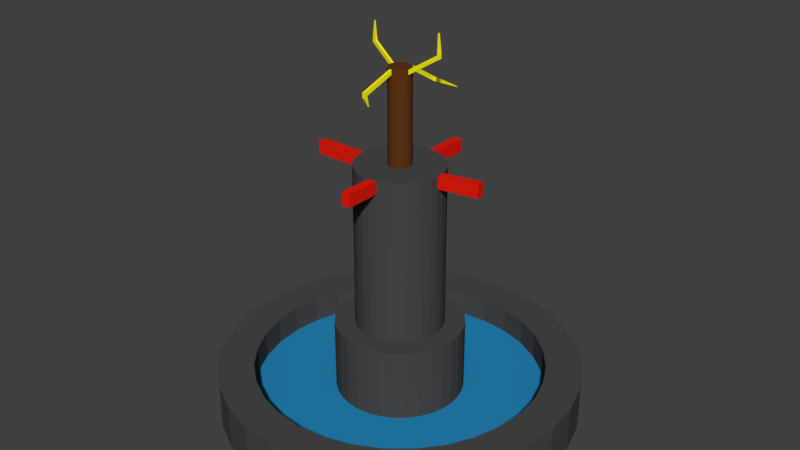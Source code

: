 # Source: pileta.blend  (saved by Blender 2.79.0; exported with 4.5.12 LTS)
import bpy
from mathutils import Matrix  # noqa: F401  (used for matrix-valued properties, if any)

bpy.ops.wm.read_factory_settings(use_empty=True)
scene = bpy.context.scene
scene.name = 'Scene'

# ---- collections
col_collection_1 = bpy.data.collections.new('Collection 1'); scene.collection.children.link(col_collection_1)

# ---- materials (node trees are filled in below, after node groups)
mat_material_001 = bpy.data.materials.new('Material.001')
mat_material_001.alpha_threshold = 0.0
mat_material_001.use_transparent_shadow = False
mat_material_001.diffuse_color = (0.06681, 0.06681, 0.06681, 1.0)
mat_material_001.roughness = 0.5
mat_material_002 = bpy.data.materials.new('Material.002')
mat_material_002.alpha_threshold = 0.0
mat_material_002.use_transparent_shadow = False
mat_material_002.diffuse_color = (0.01896, 0.241, 0.4869, 1.0)
mat_material_002.roughness = 0.5
mat_material_003 = bpy.data.materials.new('Material.003')
mat_material_003.alpha_threshold = 0.0
mat_material_003.use_transparent_shadow = False
mat_material_003.diffuse_color = (0.8, 0.01269, 0.004721, 1.0)
mat_material_003.roughness = 0.5
mat_material_004 = bpy.data.materials.new('Material.004')
mat_material_004.alpha_threshold = 0.0
mat_material_004.use_transparent_shadow = False
mat_material_004.diffuse_color = (0.1149, 0.03599, 0.007984, 1.0)
mat_material_004.roughness = 0.5
mat_material_005 = bpy.data.materials.new('Material.005')
mat_material_005.alpha_threshold = 0.0
mat_material_005.use_transparent_shadow = False
mat_material_005.diffuse_color = (1.0, 0.9141, 0.007331, 1.0)
mat_material_005.roughness = 0.5

# ---- material node trees

# ---- world
world_world = bpy.data.worlds.new('World'); scene.world = world_world
world_world.color = (0.05088, 0.05088, 0.05088)
world_world.use_sun_shadow = False
world_world.sun_shadow_jitter_overblur = 0.0
world_world.cycles.sampling_method = 'MANUAL'

# ---- meshes
me_cilindro = bpy.data.meshes.new('Cilindro')
me_cilindro.from_pydata([(0.0, 1.0, -1.0), (0.0, 1.0, 1.0), (0.1951, 0.9808, -1.0), (0.1951, 0.9808, 1.0), (0.3827, 0.9239, -1.0), (0.3827, 0.9239, 1.0), (0.5556, 0.8315, -1.0), (0.5556, 0.8315, 1.0), (0.7071, 0.7071, -1.0), (0.7071, 0.7071, 1.0), (0.8315, 0.5556, -1.0), (0.8315, 0.5556, 1.0), (0.9239, 0.3827, -1.0), (0.9239, 0.3827, 1.0), (0.9808, 0.1951, -1.0), (0.9808, 0.1951, 1.0), (1.0, 7.55e-08, -1.0), (1.0, 7.55e-08, 1.0), (0.9808, -0.1951, -1.0), (0.9808, -0.1951, 1.0), (0.9239, -0.3827, -1.0), (0.9239, -0.3827, 1.0), (0.8315, -0.5556, -1.0), (0.8315, -0.5556, 1.0), (0.7071, -0.7071, -1.0), (0.7071, -0.7071, 1.0), (0.5556, -0.8315, -1.0), (0.5556, -0.8315, 1.0), (0.3827, -0.9239, -1.0), (0.3827, -0.9239, 1.0), (0.1951, -0.9808, -1.0), (0.1951, -0.9808, 1.0), (-3.258e-07, -1.0, -1.0), (-3.258e-07, -1.0, 1.0), (-0.1951, -0.9808, -1.0), (-0.1951, -0.9808, 1.0), (-0.3827, -0.9239, -1.0), (-0.3827, -0.9239, 1.0), (-0.5556, -0.8315, -1.0), (-0.5556, -0.8315, 1.0), (-0.7071, -0.7071, -1.0), (-0.7071, -0.7071, 1.0), (-0.8315, -0.5556, -1.0), (-0.8315, -0.5556, 1.0), (-0.9239, -0.3827, -1.0), (-0.9239, -0.3827, 1.0), (-0.9808, -0.1951, -1.0), (-0.9808, -0.1951, 1.0), (-1.0, 9.656e-07, -1.0), (-1.0, 9.656e-07, 1.0), (-0.9808, 0.1951, -1.0), (-0.9808, 0.1951, 1.0), (-0.9239, 0.3827, -1.0), (-0.9239, 0.3827, 1.0), (-0.8315, 0.5556, -1.0), (-0.8315, 0.5556, 1.0), (-0.7071, 0.7071, -1.0), (-0.7071, 0.7071, 1.0), (-0.5556, 0.8315, -1.0), (-0.5556, 0.8315, 1.0), (-0.3827, 0.9239, -1.0), (-0.3827, 0.9239, 1.0), (-0.1951, 0.9808, -1.0), (-0.1951, 0.9808, 1.0), (0.1565, 0.7868, 1.0), (2.348e-08, 0.8022, 1.0), (0.307, 0.7412, 1.0), (0.4457, 0.667, 1.0), (0.5673, 0.5673, 1.0), (0.667, 0.4457, 1.0), (0.7412, 0.307, 1.0), (0.7868, 0.1565, 1.0), (0.8022, 1.169e-07, 1.0), (0.7868, -0.1565, 1.0), (0.7412, -0.307, 1.0), (0.667, -0.4457, 1.0), (0.5673, -0.5673, 1.0), (0.4457, -0.667, 1.0), (0.307, -0.7412, 1.0), (0.1565, -0.7868, 1.0), (-2.379e-07, -0.8022, 1.0), (-0.1565, -0.7868, 1.0), (-0.307, -0.7412, 1.0), (-0.4457, -0.667, 1.0), (-0.5673, -0.5673, 1.0), (-0.667, -0.4457, 1.0), (-0.7412, -0.307, 1.0), (-0.7868, -0.1565, 1.0), (-0.8022, 8.31e-07, 1.0), (-0.7868, 0.1565, 1.0), (-0.7412, 0.307, 1.0), (-0.667, 0.4457, 1.0), (-0.5673, 0.5673, 1.0), (-0.4457, 0.667, 1.0), (-0.307, 0.7412, 1.0), (-0.1565, 0.7868, 1.0), (0.1565, 0.7868, -0.1578), (2.348e-08, 0.8022, -0.1578), (0.307, 0.7412, -0.1578), (0.4457, 0.667, -0.1578), (0.5673, 0.5673, -0.1578), (0.667, 0.4457, -0.1578), (0.7412, 0.307, -0.1578), (0.7868, 0.1565, -0.1578), (0.8022, 1.169e-07, -0.1578), (0.7868, -0.1565, -0.1578), (0.7412, -0.307, -0.1578), (0.667, -0.4457, -0.1578), (0.5673, -0.5673, -0.1578), (0.4457, -0.667, -0.1578), (0.307, -0.7412, -0.1578), (0.1565, -0.7868, -0.1578), (-2.379e-07, -0.8022, -0.1578), (-0.1565, -0.7868, -0.1578), (-0.307, -0.7412, -0.1578), (-0.4457, -0.667, -0.1578), (-0.5673, -0.5673, -0.1578), (-0.667, -0.4457, -0.1578), (-0.7412, -0.307, -0.1578), (-0.7868, -0.1565, -0.1578), (-0.8022, 8.31e-07, -0.1578), (-0.7868, 0.1565, -0.1578), (-0.7412, 0.307, -0.1578), (-0.667, 0.4457, -0.1578), (-0.5673, 0.5673, -0.1578), (-0.4457, 0.667, -0.1578), (-0.307, 0.7412, -0.1578), (-0.1565, 0.7868, -0.1578), (0.0693, 0.3484, -0.1578), (5.663e-08, 0.3552, -0.1578), (0.1359, 0.3282, -0.1578), (0.1974, 0.2954, -0.1578), (0.2512, 0.2512, -0.1578), (0.2954, 0.1974, -0.1578), (0.3282, 0.1359, -0.1578), (0.3484, 0.0693, -0.1578), (0.3552, 2.305e-07, -0.1578), (0.3484, -0.0693, -0.1578), (0.3282, -0.1359, -0.1578), (0.2954, -0.1974, -0.1578), (0.2512, -0.2512, -0.1578), (0.1974, -0.2954, -0.1578), (0.1359, -0.3282, -0.1578), (0.0693, -0.3484, -0.1578), (-5.912e-08, -0.3552, -0.1578), (-0.0693, -0.3484, -0.1578), (-0.1359, -0.3282, -0.1578), (-0.1974, -0.2954, -0.1578), (-0.2512, -0.2512, -0.1578), (-0.2954, -0.1974, -0.1578), (-0.3282, -0.1359, -0.1578), (-0.3484, -0.0693, -0.1578), (-0.3552, 5.467e-07, -0.1578), (-0.3484, 0.0693, -0.1578), (-0.3282, 0.1359, -0.1578), (-0.2954, 0.1974, -0.1578), (-0.2512, 0.2512, -0.1578), (-0.1974, 0.2954, -0.1578), (-0.1359, 0.3282, -0.1578), (-0.0693, 0.3484, -0.1578), (0.0693, 0.3484, 2.97), (5.663e-08, 0.3552, 2.97), (0.1359, 0.3282, 2.97), (0.1974, 0.2954, 2.97), (0.2512, 0.2512, 2.97), (0.2954, 0.1974, 2.97), (0.3282, 0.1359, 2.97), (0.3484, 0.0693, 2.97), (0.3552, 2.305e-07, 2.97), (0.3484, -0.0693, 2.97), (0.3282, -0.1359, 2.97), (0.2954, -0.1974, 2.97), (0.2512, -0.2512, 2.97), (0.1974, -0.2954, 2.97), (0.1359, -0.3282, 2.97), (0.0693, -0.3484, 2.97), (-5.912e-08, -0.3552, 2.97), (-0.0693, -0.3484, 2.97), (-0.1359, -0.3282, 2.97), (-0.1974, -0.2954, 2.97), (-0.2512, -0.2512, 2.97), (-0.2954, -0.1974, 2.97), (-0.3282, -0.1359, 2.97), (-0.3484, -0.0693, 2.97), (-0.3552, 5.467e-07, 2.97), (-0.3484, 0.0693, 2.97), (-0.3282, 0.1359, 2.97), (-0.2954, 0.1974, 2.97), (-0.2512, 0.2512, 2.97), (-0.1974, 0.2954, 2.97), (-0.1359, 0.3282, 2.97), (-0.0693, 0.3484, 2.97), (0.04751, 0.2389, 2.97), (7.008e-08, 0.2435, 2.97), (0.0932, 0.225, 2.97), (0.1353, 0.2025, 2.97), (0.1722, 0.1722, 2.97), (0.2025, 0.1353, 2.97), (0.225, 0.0932, 2.97), (0.2389, 0.04751, 2.97), (0.2435, 2.614e-07, 2.97), (0.2389, -0.04751, 2.97), (0.225, -0.0932, 2.97), (0.2025, -0.1353, 2.97), (0.1722, -0.1722, 2.97), (0.1353, -0.2025, 2.97), (0.0932, -0.225, 2.97), (0.04751, -0.2389, 2.97), (-9.27e-09, -0.2435, 2.97), (-0.04751, -0.2389, 2.97), (-0.0932, -0.225, 2.97), (-0.1353, -0.2025, 2.97), (-0.1722, -0.1722, 2.97), (-0.2025, -0.1353, 2.97), (-0.225, -0.0932, 2.97), (-0.2389, -0.04751, 2.97), (-0.2435, 4.781e-07, 2.97), (-0.2389, 0.04751, 2.97), (-0.225, 0.0932, 2.97), (-0.2025, 0.1353, 2.97), (-0.1722, 0.1722, 2.97), (-0.1353, 0.2025, 2.97), (-0.0932, 0.225, 2.97), (-0.04751, 0.2389, 2.97), (0.04751, 0.2389, 9.529), (7.008e-08, 0.2435, 9.529), (0.0932, 0.225, 9.529), (0.1353, 0.2025, 9.529), (0.1722, 0.1722, 9.529), (0.2025, 0.1353, 9.529), (0.225, 0.0932, 9.529), (0.2389, 0.04751, 9.529), (0.2435, 2.614e-07, 9.529), (0.2389, -0.04751, 9.529), (0.225, -0.0932, 9.529), (0.2025, -0.1353, 9.529), (0.1722, -0.1722, 9.529), (0.1353, -0.2025, 9.529), (0.0932, -0.225, 9.529), (0.04751, -0.2389, 9.529), (-9.27e-09, -0.2435, 9.529), (-0.04751, -0.2389, 9.529), (-0.0932, -0.225, 9.529), (-0.1353, -0.2025, 9.529), (-0.1722, -0.1722, 9.529), (-0.2025, -0.1353, 9.529), (-0.225, -0.0932, 9.529), (-0.2389, -0.04751, 9.529), (-0.2435, 4.781e-07, 9.529), (-0.2389, 0.04751, 9.529), (-0.225, 0.0932, 9.529), (-0.2025, 0.1353, 9.529), (-0.1722, 0.1722, 9.529), (-0.1353, 0.2025, 9.529), (-0.0932, 0.225, 9.529), (-0.04751, 0.2389, 9.529), (0.04751, 0.2389, 10.09), (7.008e-08, 0.2435, 10.09), (0.0932, 0.225, 10.09), (0.1353, 0.2025, 10.09), (0.1722, 0.1722, 10.09), (0.2025, 0.1353, 10.09), (0.225, 0.0932, 10.09), (0.2389, 0.04751, 10.09), (0.2435, 2.614e-07, 10.09), (0.2389, -0.04751, 10.09), (0.225, -0.0932, 10.09), (0.2025, -0.1353, 10.09), (0.1722, -0.1722, 10.09), (0.1353, -0.2025, 10.09), (0.0932, -0.225, 10.09), (0.04751, -0.2389, 10.09), (-9.27e-09, -0.2435, 10.09), (-0.04751, -0.2389, 10.09), (-0.0932, -0.225, 10.09), (-0.1353, -0.2025, 10.09), (-0.1722, -0.1722, 10.09), (-0.2025, -0.1353, 10.09), (-0.225, -0.0932, 10.09), (-0.2389, -0.04751, 10.09), (-0.2435, 4.781e-07, 10.09), (-0.2389, 0.04751, 10.09), (-0.225, 0.0932, 10.09), (-0.2025, 0.1353, 10.09), (-0.1722, 0.1722, 10.09), (-0.1353, 0.2025, 10.09), (-0.0932, 0.225, 10.09), (-0.04751, 0.2389, 10.09), (0.01248, 0.06273, 10.09), (9.772e-08, 0.06396, 10.09), (0.02448, 0.05909, 10.09), (0.03553, 0.05318, 10.09), (0.04522, 0.04522, 10.09), (0.05318, 0.03553, 10.09), (0.05909, 0.02448, 10.09), (0.06273, 0.01248, 10.09), (0.06396, 3.066e-07, 10.09), (0.06273, -0.01248, 10.09), (0.05909, -0.02447, 10.09), (0.05318, -0.03553, 10.09), (0.04522, -0.04522, 10.09), (0.03553, -0.05318, 10.09), (0.02448, -0.05909, 10.09), (0.01248, -0.06273, 10.09), (7.688e-08, -0.06396, 10.09), (-0.01248, -0.06273, 10.09), (-0.02448, -0.05909, 10.09), (-0.03553, -0.05318, 10.09), (-0.04522, -0.04522, 10.09), (-0.05318, -0.03553, 10.09), (-0.05909, -0.02447, 10.09), (-0.06273, -0.01248, 10.09), (-0.06396, 3.635e-07, 10.09), (-0.06273, 0.01248, 10.09), (-0.05909, 0.02448, 10.09), (-0.05318, 0.03553, 10.09), (-0.04522, 0.04522, 10.09), (-0.03553, 0.05318, 10.09), (-0.02447, 0.05909, 10.09), (-0.01248, 0.06273, 10.09)], [], [(0, 1, 3, 2), (2, 3, 5, 4), (4, 5, 7, 6), (6, 7, 9, 8), (8, 9, 11, 10), (10, 11, 13, 12), (12, 13, 15, 14), (14, 15, 17, 16), (16, 17, 19, 18), (18, 19, 21, 20), (20, 21, 23, 22), (22, 23, 25, 24), (24, 25, 27, 26), (26, 27, 29, 28), (28, 29, 31, 30), (30, 31, 33, 32), (32, 33, 35, 34), (34, 35, 37, 36), (36, 37, 39, 38), (38, 39, 41, 40), (40, 41, 43, 42), (42, 43, 45, 44), (44, 45, 47, 46), (46, 47, 49, 48), (48, 49, 51, 50), (50, 51, 53, 52), (52, 53, 55, 54), (54, 55, 57, 56), (56, 57, 59, 58), (58, 59, 61, 60), (11, 9, 68, 69), (60, 61, 63, 62), (62, 63, 1, 0), (0, 2, 4, 6, 8, 10, 12, 14, 16, 18, 20, 22, 24, 26, 28, 30, 32, 34, 36, 38, 40, 42, 44, 46, 48, 50, 52, 54, 56, 58, 60, 62), (76, 75, 107, 108), (29, 27, 77, 78), (47, 45, 86, 87), (3, 1, 65, 64), (1, 63, 95, 65), (21, 19, 73, 74), (39, 37, 82, 83), (57, 55, 91, 92), (13, 11, 69, 70), (31, 29, 78, 79), (49, 47, 87, 88), (5, 3, 64, 66), (23, 21, 74, 75), (41, 39, 83, 84), (59, 57, 92, 93), (15, 13, 70, 71), (33, 31, 79, 80), (51, 49, 88, 89), (7, 5, 66, 67), (25, 23, 75, 76), (43, 41, 84, 85), (61, 59, 93, 94), (17, 15, 71, 72), (35, 33, 80, 81), (53, 51, 89, 90), (9, 7, 67, 68), (27, 25, 76, 77), (45, 43, 85, 86), (63, 61, 94, 95), (19, 17, 72, 73), (37, 35, 81, 82), (55, 53, 90, 91), (90, 89, 121, 122), (77, 76, 108, 109), (91, 90, 122, 123), (78, 77, 109, 110), (64, 65, 97, 96), (92, 91, 123, 124), (79, 78, 110, 111), (66, 64, 96, 98), (93, 92, 124, 125), (80, 79, 111, 112), (67, 66, 98, 99), (94, 93, 125, 126), (81, 80, 112, 113), (68, 67, 99, 100), (95, 94, 126, 127), (82, 81, 113, 114), (69, 68, 100, 101), (65, 95, 127, 97), (83, 82, 114, 115), (70, 69, 101, 102), (84, 83, 115, 116), (71, 70, 102, 103), (85, 84, 116, 117), (72, 71, 103, 104), (86, 85, 117, 118), (73, 72, 104, 105), (87, 86, 118, 119), (74, 73, 105, 106), (88, 87, 119, 120), (75, 74, 106, 107), (89, 88, 120, 121), (146, 145, 177, 178), (181, 180, 212, 213), (133, 132, 164, 165), (129, 159, 191, 161), (147, 146, 178, 179), (134, 133, 165, 166), (148, 147, 179, 180), (135, 134, 166, 167), (149, 148, 180, 181), (136, 135, 167, 168), (150, 149, 181, 182), (137, 136, 168, 169), (151, 150, 182, 183), (138, 137, 169, 170), (152, 151, 183, 184), (139, 138, 170, 171), (153, 152, 184, 185), (140, 139, 171, 172), (154, 153, 185, 186), (141, 140, 172, 173), (155, 154, 186, 187), (142, 141, 173, 174), (128, 129, 161, 160), (156, 155, 187, 188), (143, 142, 174, 175), (130, 128, 160, 162), (157, 156, 188, 189), (144, 143, 175, 176), (131, 130, 162, 163), (158, 157, 189, 190), (145, 144, 176, 177), (132, 131, 163, 164), (159, 158, 190, 191), (216, 215, 247, 248), (168, 167, 199, 200), (182, 181, 213, 214), (169, 168, 200, 201), (183, 182, 214, 215), (170, 169, 201, 202), (184, 183, 215, 216), (171, 170, 202, 203), (185, 184, 216, 217), (172, 171, 203, 204), (186, 185, 217, 218), (173, 172, 204, 205), (187, 186, 218, 219), (174, 173, 205, 206), (160, 161, 193, 192), (188, 187, 219, 220), (175, 174, 206, 207), (162, 160, 192, 194), (189, 188, 220, 221), (176, 175, 207, 208), (163, 162, 194, 195), (190, 189, 221, 222), (177, 176, 208, 209), (164, 163, 195, 196), (191, 190, 222, 223), (178, 177, 209, 210), (165, 164, 196, 197), (161, 191, 223, 193), (179, 178, 210, 211), (166, 165, 197, 198), (180, 179, 211, 212), (167, 166, 198, 199), (251, 250, 282, 283), (203, 202, 234, 235), (217, 216, 248, 249), (204, 203, 235, 236), (218, 217, 249, 250), (205, 204, 236, 237), (219, 218, 250, 251), (206, 205, 237, 238), (192, 193, 225, 224), (220, 219, 251, 252), (207, 206, 238, 239), (194, 192, 224, 226), (221, 220, 252, 253), (208, 207, 239, 240), (195, 194, 226, 227), (222, 221, 253, 254), (209, 208, 240, 241), (196, 195, 227, 228), (223, 222, 254, 255), (210, 209, 241, 242), (197, 196, 228, 229), (193, 223, 255, 225), (211, 210, 242, 243), (198, 197, 229, 230), (212, 211, 243, 244), (199, 198, 230, 231), (213, 212, 244, 245), (200, 199, 231, 232), (214, 213, 245, 246), (201, 200, 232, 233), (215, 214, 246, 247), (202, 201, 233, 234), (287, 286, 318, 319), (238, 237, 269, 270), (252, 251, 283, 284), (239, 238, 270, 271), (226, 224, 256, 258), (253, 252, 284, 285), (227, 226, 258, 259), (254, 253, 285, 286), (241, 240, 272, 273), (228, 227, 259, 260), (255, 254, 286, 287), (242, 241, 273, 274), (229, 228, 260, 261), (225, 255, 287, 257), (243, 242, 274, 275), (230, 229, 261, 262), (244, 243, 275, 276), (231, 230, 262, 263), (245, 244, 276, 277), (246, 245, 277, 278), (233, 232, 264, 265), (247, 246, 278, 279), (234, 233, 265, 266), (235, 234, 266, 267), (249, 248, 280, 281), (236, 235, 267, 268), (250, 249, 281, 282), (237, 236, 268, 269), (274, 273, 305, 306), (261, 260, 292, 293), (257, 287, 319, 289), (275, 274, 306, 307), (262, 261, 293, 294), (276, 275, 307, 308), (263, 262, 294, 295), (277, 276, 308, 309), (264, 263, 295, 296), (278, 277, 309, 310), (265, 264, 296, 297), (279, 278, 310, 311), (266, 265, 297, 298), (280, 279, 311, 312), (267, 266, 298, 299), (281, 280, 312, 313), (268, 267, 299, 300), (282, 281, 313, 314), (269, 268, 300, 301), (283, 282, 314, 315), (270, 269, 301, 302), (256, 257, 289, 288), (284, 283, 315, 316), (271, 270, 302, 303), (258, 256, 288, 290), (285, 284, 316, 317), (272, 271, 303, 304), (259, 258, 290, 291), (286, 285, 317, 318), (273, 272, 304, 305), (260, 259, 291, 292)])
me_cilindro.materials.append(mat_material_001)
me_cilindro.use_remesh_preserve_volume = False
me_cilindro.use_remesh_preserve_attributes = False
me_cilindro.use_mirror_vertex_groups = False
me_cilindro.update()
me_cilindro_002 = bpy.data.meshes.new('Cilindro.002')
me_cilindro_002.from_pydata([(0.1565, 0.7868, -0.1578), (2.348e-08, 0.8022, -0.1578), (0.307, 0.7412, -0.1578), (0.4457, 0.667, -0.1578), (0.5673, 0.5673, -0.1578), (0.667, 0.4457, -0.1578), (0.7412, 0.307, -0.1578), (0.7868, 0.1565, -0.1578), (0.8022, 1.169e-07, -0.1578), (0.7868, -0.1565, -0.1578), (0.7412, -0.307, -0.1578), (0.667, -0.4457, -0.1578), (0.5673, -0.5673, -0.1578), (0.4457, -0.667, -0.1578), (0.307, -0.7412, -0.1578), (0.1565, -0.7868, -0.1578), (-2.379e-07, -0.8022, -0.1578), (-0.1565, -0.7868, -0.1578), (-0.307, -0.7412, -0.1578), (-0.4457, -0.667, -0.1578), (-0.5673, -0.5673, -0.1578), (-0.667, -0.4457, -0.1578), (-0.7412, -0.307, -0.1578), (-0.7868, -0.1565, -0.1578), (-0.8022, 8.31e-07, -0.1578), (-0.7868, 0.1565, -0.1578), (-0.7412, 0.307, -0.1578), (-0.667, 0.4457, -0.1578), (-0.5673, 0.5673, -0.1578), (-0.4457, 0.667, -0.1578), (-0.307, 0.7412, -0.1578), (-0.1565, 0.7868, -0.1578), (0.0693, 0.3484, -0.1578), (5.663e-08, 0.3552, -0.1578), (0.1359, 0.3282, -0.1578), (0.1974, 0.2954, -0.1578), (0.2512, 0.2512, -0.1578), (0.2954, 0.1974, -0.1578), (0.3282, 0.1359, -0.1578), (0.3484, 0.0693, -0.1578), (0.3552, 2.305e-07, -0.1578), (0.3484, -0.0693, -0.1578), (0.3282, -0.1359, -0.1578), (0.2954, -0.1974, -0.1578), (0.2512, -0.2512, -0.1578), (0.1974, -0.2954, -0.1578), (0.1359, -0.3282, -0.1578), (0.0693, -0.3484, -0.1578), (-5.912e-08, -0.3552, -0.1578), (-0.0693, -0.3484, -0.1578), (-0.1359, -0.3282, -0.1578), (-0.1974, -0.2954, -0.1578), (-0.2512, -0.2512, -0.1578), (-0.2954, -0.1974, -0.1578), (-0.3282, -0.1359, -0.1578), (-0.3484, -0.0693, -0.1578), (-0.3552, 5.467e-07, -0.1578), (-0.3484, 0.0693, -0.1578), (-0.3282, 0.1359, -0.1578), (-0.2954, 0.1974, -0.1578), (-0.2512, 0.2512, -0.1578), (-0.1974, 0.2954, -0.1578), (-0.1359, 0.3282, -0.1578), (-0.0693, 0.3484, -0.1578)], [], [(15, 14, 46, 47), (2, 0, 32, 34), (29, 28, 60, 61), (16, 15, 47, 48), (3, 2, 34, 35), (30, 29, 61, 62), (17, 16, 48, 49), (4, 3, 35, 36), (31, 30, 62, 63), (18, 17, 49, 50), (5, 4, 36, 37), (1, 31, 63, 33), (19, 18, 50, 51), (6, 5, 37, 38), (20, 19, 51, 52), (7, 6, 38, 39), (21, 20, 52, 53), (8, 7, 39, 40), (22, 21, 53, 54), (9, 8, 40, 41), (23, 22, 54, 55), (10, 9, 41, 42), (24, 23, 55, 56), (11, 10, 42, 43), (25, 24, 56, 57), (12, 11, 43, 44), (26, 25, 57, 58), (13, 12, 44, 45), (27, 26, 58, 59), (14, 13, 45, 46), (0, 1, 33, 32), (28, 27, 59, 60)])
me_cilindro_002.materials.append(mat_material_002)
me_cilindro_002.use_remesh_preserve_volume = False
me_cilindro_002.use_remesh_preserve_attributes = False
me_cilindro_002.use_mirror_vertex_groups = False
me_cilindro_002.update()
me_cilindro_004 = bpy.data.meshes.new('Cilindro.004')
me_cilindro_004.from_pydata([(0.04751, 0.2389, 9.529), (7.008e-08, 0.2435, 9.529), (0.2389, 0.04751, 9.529), (0.2435, 2.614e-07, 9.529), (0.04751, -0.2389, 9.529), (-9.27e-09, -0.2435, 9.529), (-0.2389, -0.04751, 9.529), (-0.2435, 4.781e-07, 9.529), (0.04751, 0.2389, 10.09), (7.008e-08, 0.2435, 10.09), (0.2389, 0.04751, 10.09), (0.2435, 2.614e-07, 10.09), (0.04751, -0.2389, 10.09), (-9.27e-09, -0.2435, 10.09), (-0.2389, -0.04751, 10.09), (-0.2435, 4.781e-07, 10.09), (-9.27e-09, -0.4375, 9.529), (0.04751, -0.4329, 9.529), (-9.27e-09, -0.4375, 10.09), (0.04751, -0.4329, 10.09), (0.4708, 0.02791, 9.6), (0.4661, 0.07542, 9.6), (0.4708, 0.02791, 10.17), (0.4661, 0.07542, 10.17), (0.04751, 0.4538, 9.529), (7.008e-08, 0.4585, 9.529), (0.04751, 0.4538, 10.09), (7.008e-08, 0.4585, 10.09), (-0.5217, 4.781e-07, 9.529), (-0.517, -0.04751, 9.529), (-0.5217, 4.781e-07, 10.09), (-0.517, -0.04751, 10.09)], [], [(0, 1, 25, 24), (13, 5, 16, 18), (11, 3, 20, 22), (15, 7, 28, 30), (16, 17, 19, 18), (5, 4, 17, 16), (4, 12, 19, 17), (12, 13, 18, 19), (20, 21, 23, 22), (3, 2, 21, 20), (2, 10, 23, 21), (10, 11, 22, 23), (24, 25, 27, 26), (9, 8, 26, 27), (1, 9, 27, 25), (8, 0, 24, 26), (28, 29, 31, 30), (7, 6, 29, 28), (6, 14, 31, 29), (14, 15, 30, 31)])
me_cilindro_004.materials.append(mat_material_003)
me_cilindro_004.use_remesh_preserve_volume = False
me_cilindro_004.use_remesh_preserve_attributes = False
me_cilindro_004.use_mirror_vertex_groups = False
me_cilindro_004.update()
me_cilindro_007 = bpy.data.meshes.new('Cilindro.007')
me_cilindro_007.from_pydata([(0.01248, 0.06273, 10.09), (9.772e-08, 0.06396, 10.09), (0.02448, 0.05909, 10.09), (0.03553, 0.05318, 10.09), (0.04522, 0.04522, 10.09), (0.05318, 0.03553, 10.09), (0.05909, 0.02448, 10.09), (0.06273, 0.01248, 10.09), (0.06396, 3.066e-07, 10.09), (0.06273, -0.01248, 10.09), (0.05909, -0.02447, 10.09), (0.05318, -0.03553, 10.09), (0.04522, -0.04522, 10.09), (0.03553, -0.05318, 10.09), (0.02448, -0.05909, 10.09), (0.01248, -0.06273, 10.09), (7.688e-08, -0.06396, 10.09), (-0.01248, -0.06273, 10.09), (-0.02448, -0.05909, 10.09), (-0.03553, -0.05318, 10.09), (-0.04522, -0.04522, 10.09), (-0.05318, -0.03553, 10.09), (-0.05909, -0.02447, 10.09), (-0.06273, -0.01248, 10.09), (-0.06396, 3.635e-07, 10.09), (-0.06273, 0.01248, 10.09), (-0.05909, 0.02448, 10.09), (-0.05318, 0.03553, 10.09), (-0.04522, 0.04522, 10.09), (-0.03553, 0.05318, 10.09), (-0.02447, 0.05909, 10.09), (-0.01248, 0.06273, 10.09), (0.01248, 0.06273, 14.08), (9.772e-08, 0.06396, 14.08), (0.02448, 0.05909, 14.08), (0.03553, 0.05318, 14.08), (0.04522, 0.04522, 14.08), (0.05318, 0.03553, 14.08), (0.05909, 0.02448, 14.08), (0.06273, 0.01248, 14.08), (0.06396, 3.066e-07, 14.08), (0.06273, -0.01248, 14.08), (0.05909, -0.02447, 14.08), (0.05318, -0.03553, 14.08), (0.04522, -0.04522, 14.08), (0.03553, -0.05318, 14.08), (0.02448, -0.05909, 14.08), (0.01248, -0.06273, 14.08), (7.688e-08, -0.06396, 14.08), (-0.01248, -0.06273, 14.08), (-0.02448, -0.05909, 14.08), (-0.03553, -0.05318, 14.08), (-0.04522, -0.04522, 14.08), (-0.05318, -0.03553, 14.08), (-0.05909, -0.02447, 14.08), (-0.06273, -0.01248, 14.08), (-0.06396, 3.635e-07, 14.08), (-0.06273, 0.01248, 14.08), (-0.05909, 0.02448, 14.08), (-0.05318, 0.03553, 14.08), (-0.04522, 0.04522, 14.08), (-0.03553, 0.05318, 14.08), (-0.02447, 0.05909, 14.08), (-0.01248, 0.06273, 14.08), (-0.04522, -0.04522, 13.87), (-0.05318, -0.03553, 13.87), (0.06273, 0.01248, 13.87), (0.06396, 3.066e-07, 13.87), (-0.05909, -0.02447, 13.87), (0.06273, -0.01248, 13.87), (-0.06273, -0.01248, 13.87), (0.05909, -0.02447, 13.87), (-0.06396, 3.635e-07, 13.87), (0.05318, -0.03553, 13.87), (-0.06273, 0.01248, 13.87), (0.04522, -0.04522, 13.87), (-0.05909, 0.02448, 13.87), (0.03553, -0.05318, 13.87), (-0.05318, 0.03553, 13.87), (0.02448, -0.05909, 13.87), (9.772e-08, 0.06396, 13.87), (0.01248, 0.06273, 13.87), (-0.04522, 0.04522, 13.87), (0.01248, -0.06273, 13.87), (0.02448, 0.05909, 13.87), (-0.03553, 0.05318, 13.87), (7.688e-08, -0.06396, 13.87), (0.03553, 0.05318, 13.87), (-0.02447, 0.05909, 13.87), (-0.01248, -0.06273, 13.87), (0.04522, 0.04522, 13.87), (-0.01248, 0.06273, 13.87), (-0.02448, -0.05909, 13.87), (0.05318, 0.03553, 13.87), (-0.03553, -0.05318, 13.87), (0.05909, 0.02448, 13.87)], [], [(65, 64, 52, 53), (32, 33, 63, 62, 61, 60, 59, 58, 57, 56, 55, 54, 53, 52, 51, 50, 49, 48, 47, 46, 45, 44, 43, 42, 41, 40, 39, 38, 37, 36, 35, 34), (67, 66, 39, 40), (68, 65, 53, 54), (70, 68, 54, 55), (71, 69, 41, 42), (72, 70, 55, 56), (73, 71, 42, 43), (74, 72, 56, 57), (75, 73, 43, 44), (77, 75, 44, 45), (78, 76, 58, 59), (79, 77, 45, 46), (82, 78, 59, 60), (83, 79, 46, 47), (84, 81, 32, 34), (85, 82, 60, 61), (86, 83, 47, 48), (87, 84, 34, 35), (88, 85, 61, 62), (90, 87, 35, 36), (91, 88, 62, 63), (92, 89, 49, 50), (93, 90, 36, 37), (80, 91, 63, 33), (94, 92, 50, 51), (95, 93, 37, 38), (64, 94, 51, 52), (66, 95, 38, 39), (7, 6, 95, 66), (20, 19, 94, 64), (6, 5, 93, 95), (19, 18, 92, 94), (1, 31, 91, 80), (5, 4, 90, 93), (18, 17, 89, 92), (31, 30, 88, 91), (4, 3, 87, 90), (17, 16, 86, 89), (30, 29, 85, 88), (3, 2, 84, 87), (16, 15, 83, 86), (29, 28, 82, 85), (2, 0, 81, 84), (15, 14, 79, 83), (28, 27, 78, 82), (0, 1, 80, 81), (14, 13, 77, 79), (27, 26, 76, 78), (13, 12, 75, 77), (26, 25, 74, 76), (12, 11, 73, 75), (25, 24, 72, 74), (11, 10, 71, 73), (24, 23, 70, 72), (10, 9, 69, 71), (23, 22, 68, 70), (9, 8, 67, 69), (22, 21, 65, 68), (8, 7, 66, 67), (21, 20, 64, 65)])
me_cilindro_007.materials.append(mat_material_004)
me_cilindro_007.use_remesh_preserve_volume = False
me_cilindro_007.use_remesh_preserve_attributes = False
me_cilindro_007.use_mirror_vertex_groups = False
me_cilindro_007.update()
me_cilindro_008 = bpy.data.meshes.new('Cilindro.008')
me_cilindro_008.from_pydata([(0.01248, 0.06273, 14.08), (9.772e-08, 0.06396, 14.08), (0.06396, 3.066e-07, 14.08), (0.06273, -0.01248, 14.08), (7.688e-08, -0.06396, 14.08), (-0.01248, -0.06273, 14.08), (-0.06273, 0.01248, 14.08), (-0.05909, 0.02448, 14.08), (0.06396, 3.066e-07, 13.87), (0.06273, -0.01248, 13.87), (-0.06273, 0.01248, 13.87), (-0.05909, 0.02448, 13.87), (9.772e-08, 0.06396, 13.87), (0.01248, 0.06273, 13.87), (7.688e-08, -0.06396, 13.87), (-0.01248, -0.06273, 13.87), (0.2515, -0.01248, 15.0), (0.2527, 3.066e-07, 15.0), (0.2527, 3.066e-07, 14.79), (0.2515, -0.01248, 14.79), (-0.03029, -0.2436, 13.51), (-0.01782, -0.2448, 13.51), (-0.01782, -0.2448, 13.3), (-0.03029, -0.2436, 13.3), (-0.2173, 0.06612, 14.78), (-0.2209, 0.05412, 14.78), (-0.2209, 0.05412, 14.58), (-0.2173, 0.06612, 14.58), (0.03166, 0.2575, 13.13), (0.01919, 0.2588, 13.13), (0.01919, 0.2588, 12.93), (0.03166, 0.2575, 12.93), (-0.01567, -0.223, 13.58), (-0.01567, -0.223, 13.37), (-0.02814, -0.2218, 13.58), (-0.02814, -0.2218, 13.37), (0.2358, -0.01248, 14.72), (0.2358, -0.01248, 14.92), (0.2371, 3.066e-07, 14.72), (0.2371, 3.066e-07, 14.92), (0.01676, 0.2341, 13.05), (0.02924, 0.2329, 13.05), (0.01676, 0.2341, 13.25), (0.02924, 0.2329, 13.25), (-0.1987, 0.04827, 14.48), (-0.195, 0.06027, 14.48), (-0.195, 0.06027, 14.68), (-0.1987, 0.04827, 14.68), (0.1736, 0.2342, 13.1), (0.1736, 0.2342, 13.05), (0.173, 0.2281, 13.08), (0.173, 0.2281, 13.13), (-0.2106, 0.05969, 15.46), (-0.2116, 0.05634, 15.46), (-0.2043, 0.05806, 15.43), (-0.2054, 0.0547, 15.43), (0.2375, -0.002457, 15.75), (0.238, 0.002399, 15.75), (0.2319, 0.002399, 15.72), (0.2314, -0.002457, 15.72), (-0.01942, -0.2136, 12.89), (-0.02262, -0.2133, 12.89), (-0.02207, -0.2077, 12.91), (-0.01887, -0.208, 12.91)], [], [(37, 36, 19, 16), (45, 44, 26, 27), (41, 40, 30, 31), (33, 32, 21, 22), (19, 18, 17, 16), (36, 38, 18, 19), (38, 39, 17, 18), (16, 17, 57, 56), (23, 22, 21, 20), (32, 34, 20, 21), (34, 35, 23, 20), (22, 23, 61, 60), (27, 26, 25, 24), (46, 24, 52, 54), (46, 45, 27, 24), (44, 47, 25, 26), (31, 30, 29, 28), (40, 42, 29, 30), (43, 41, 50, 51), (42, 43, 28, 29), (15, 14, 33, 35), (5, 15, 35, 34), (4, 5, 34, 32), (14, 4, 32, 33), (2, 3, 37, 39), (8, 2, 39, 38), (9, 8, 38, 36), (3, 9, 36, 37), (1, 0, 43, 42), (0, 13, 41, 43), (12, 1, 42, 40), (13, 12, 40, 41), (10, 6, 47, 44), (7, 11, 45, 46), (6, 7, 46, 47), (11, 10, 44, 45), (51, 50, 49, 48), (28, 43, 51, 48), (41, 31, 49, 50), (31, 28, 48, 49), (55, 54, 52, 53), (47, 46, 54, 55), (24, 25, 53, 52), (25, 47, 55, 53), (58, 59, 56, 57), (39, 37, 59, 58), (17, 39, 58, 57), (37, 16, 56, 59), (62, 63, 60, 61), (33, 22, 60, 63), (35, 33, 63, 62), (23, 35, 62, 61)])
me_cilindro_008.materials.append(mat_material_005)
me_cilindro_008.use_remesh_preserve_volume = False
me_cilindro_008.use_remesh_preserve_attributes = False
me_cilindro_008.use_mirror_vertex_groups = False
me_cilindro_008.update()

# ---- objects
ob_cilindro = bpy.data.objects.new('Cilindro', me_cilindro)
ob_cilindro_001 = bpy.data.objects.new('Cilindro.001', me_cilindro_002)
ob_cilindro_002 = bpy.data.objects.new('Cilindro.002', me_cilindro_004)
ob_cilindro_004 = bpy.data.objects.new('Cilindro.004', me_cilindro_007)
ob_cilindro_003 = bpy.data.objects.new('Cilindro.003', me_cilindro_008)

# ---- transforms, parenting, visibility, modifiers, constraints
ob_cilindro.location = (0.0, 0.0, 0.0)
ob_cilindro.scale = (2.051, 2.051, 0.2643)
ob_cilindro.lineart.crease_threshold = 0.0
ob_cilindro_001.location = (0.0, 0.0, 0.0)
ob_cilindro_001.scale = (2.051, 2.051, 0.2643)
ob_cilindro_001.lineart.crease_threshold = 0.0
ob_cilindro_002.location = (0.0, 0.0, 0.0)
ob_cilindro_002.scale = (2.051, 2.051, 0.2643)
ob_cilindro_002.lineart.crease_threshold = 0.0
ob_cilindro_004.location = (0.0, 0.0, 0.0)
ob_cilindro_004.scale = (2.051, 2.051, 0.2643)
ob_cilindro_004.lineart.crease_threshold = 0.0
ob_cilindro_003.location = (0.0, 0.0, 0.0)
ob_cilindro_003.scale = (2.051, 2.051, 0.2643)
ob_cilindro_003.lineart.crease_threshold = 0.0

# ---- collection membership
col_collection_1.objects.link(ob_cilindro)
col_collection_1.objects.link(ob_cilindro_001)
col_collection_1.objects.link(ob_cilindro_002)
col_collection_1.objects.link(ob_cilindro_004)
col_collection_1.objects.link(ob_cilindro_003)

# ---- scene / render settings (as saved in the file)
scene.frame_start = 1; scene.frame_end = 250; scene.frame_set(1)
scene.render.engine = 'BLENDER_EEVEE_NEXT'
scene.render.resolution_percentage = 50
scene.render.dither_intensity = 0.0
scene.cycles.use_denoising = False
scene.cycles.samples = 128
scene.cycles.sampling_pattern = 'TABULATED_SOBOL'
scene.cycles.use_adaptive_sampling = False
scene.cycles.use_light_tree = False
scene.cycles.blur_glossy = 0.0
scene.cycles.sample_clamp_indirect = 0.0
scene.view_settings.view_transform = 'Standard'
bpy.context.view_layer.update()

# ---- added for rendering (the .blend has no active camera and no usable light): camera, sun
cam_auto = bpy.data.cameras.new('AutoCamera')
cam_auto.lens = 50.0
cam_auto.sensor_width = 36.0
cam_auto.clip_end = 1000.0
ob_auto_camera = bpy.data.objects.new('AutoCamera', cam_auto)
scene.collection.objects.link(ob_auto_camera)
ob_auto_camera.location = (6.75271, -8.10326, 7.35156)
ob_auto_camera.rotation_euler = (1.09748, -7.21219e-08, 0.694738)
scene.camera = ob_auto_camera
light_auto_sun = bpy.data.lights.new('AutoSun', 'SUN')
light_auto_sun.energy = 3.0
light_auto_sun.angle = 0.0523599
ob_auto_sun = bpy.data.objects.new('AutoSun', light_auto_sun)
scene.collection.objects.link(ob_auto_sun)
ob_auto_sun.rotation_euler = (0.872665, 0.174533, 0.523599)
bpy.context.view_layer.update()
